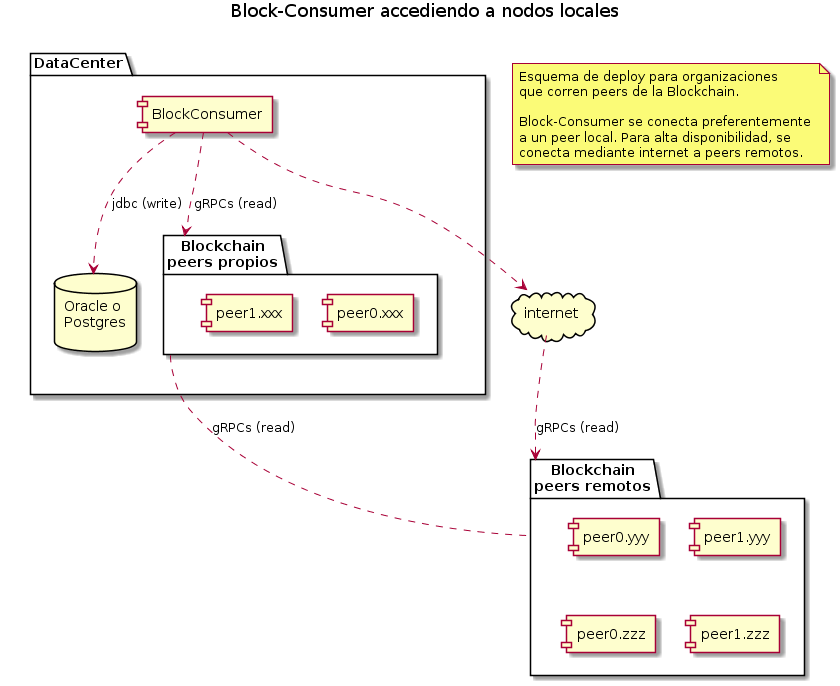

The diagram above was rendered by PlantUML. Its source (embedded in the PNG):
@startuml
title Block-Consumer accediendo a nodos locales

note as N1
Esquema de deploy para organizaciones 
que corren peers de la Blockchain.

Block-Consumer se conecta preferentemente 
a un peer local. Para alta disponibilidad, se 
conecta mediante internet a peers remotos.
end note

package "Blockchain\npeers remotos" as remotos {
    [peer0.yyy]
    [peer1.yyy]
    [peer0.zzz]
    [peer1.zzz]
} 

package DataCenter {
    component [BlockConsumer] 
    database "Oracle o\nPostgres\n" as db
    package "Blockchain\npeers propios" as locales {
    [peer0.xxx]
    [peer1.xxx]
} 
} 

cloud internet

BlockConsumer ..> locales : gRPCs (read)
BlockConsumer ..> internet 
BlockConsumer ..> db : jdbc (write)
internet ..> remotos : gRPCs (read)
locales .. remotos : gRPCs (read)

DataCenter -[hidden]left- remotos
@enduml